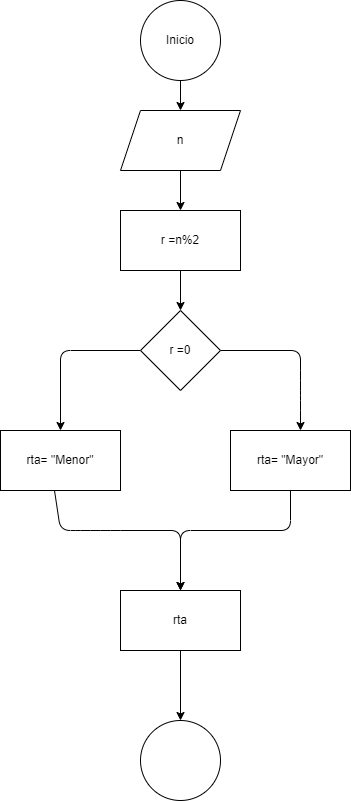

The diagram above was exported from draw.io. Its source (the exported page's mxGraphModel, read from the mxfile embedded in the PNG):
<mxGraphModel dx="746" dy="576" grid="1" gridSize="10" guides="1" tooltips="1" connect="1" arrows="1" fold="1" page="1" pageScale="1" pageWidth="850" pageHeight="1100" math="0" shadow="0">
  <root>
    <mxCell id="0" />
    <mxCell id="1" parent="0" />
    <mxCell id="4" value="" style="edgeStyle=none;html=1;" edge="1" parent="1" source="2" target="3">
      <mxGeometry relative="1" as="geometry" />
    </mxCell>
    <mxCell id="2" value="Inicio" style="ellipse;whiteSpace=wrap;html=1;" vertex="1" parent="1">
      <mxGeometry x="260" y="10" width="80" height="80" as="geometry" />
    </mxCell>
    <mxCell id="6" value="" style="edgeStyle=none;html=1;" edge="1" parent="1" source="3" target="5">
      <mxGeometry relative="1" as="geometry" />
    </mxCell>
    <mxCell id="3" value="n" style="shape=parallelogram;perimeter=parallelogramPerimeter;whiteSpace=wrap;html=1;fixedSize=1;" vertex="1" parent="1">
      <mxGeometry x="240" y="120" width="120" height="60" as="geometry" />
    </mxCell>
    <mxCell id="8" value="" style="edgeStyle=none;html=1;" edge="1" parent="1" source="5" target="7">
      <mxGeometry relative="1" as="geometry" />
    </mxCell>
    <mxCell id="5" value="r =n%2" style="whiteSpace=wrap;html=1;" vertex="1" parent="1">
      <mxGeometry x="240" y="220" width="120" height="60" as="geometry" />
    </mxCell>
    <mxCell id="10" value="" style="edgeStyle=none;html=1;" edge="1" parent="1" source="7">
      <mxGeometry relative="1" as="geometry">
        <mxPoint x="420" y="440" as="targetPoint" />
        <Array as="points">
          <mxPoint x="420" y="360" />
          <mxPoint x="420" y="390" />
          <mxPoint x="420" y="410" />
        </Array>
      </mxGeometry>
    </mxCell>
    <mxCell id="12" value="" style="edgeStyle=none;html=1;" edge="1" parent="1" source="7" target="11">
      <mxGeometry relative="1" as="geometry">
        <Array as="points">
          <mxPoint x="180" y="360" />
        </Array>
      </mxGeometry>
    </mxCell>
    <mxCell id="7" value="r =0" style="rhombus;whiteSpace=wrap;html=1;" vertex="1" parent="1">
      <mxGeometry x="260" y="320" width="80" height="80" as="geometry" />
    </mxCell>
    <mxCell id="14" value="" style="edgeStyle=none;html=1;" edge="1" parent="1" source="9">
      <mxGeometry relative="1" as="geometry">
        <mxPoint x="300" y="600" as="targetPoint" />
        <Array as="points">
          <mxPoint x="410" y="540" />
          <mxPoint x="300" y="540" />
        </Array>
      </mxGeometry>
    </mxCell>
    <mxCell id="9" value="rta= &quot;Mayor&quot;" style="whiteSpace=wrap;html=1;" vertex="1" parent="1">
      <mxGeometry x="350" y="440" width="120" height="60" as="geometry" />
    </mxCell>
    <mxCell id="11" value="rta= &quot;Menor&quot;" style="whiteSpace=wrap;html=1;" vertex="1" parent="1">
      <mxGeometry x="120" y="440" width="120" height="60" as="geometry" />
    </mxCell>
    <mxCell id="17" value="" style="edgeStyle=none;html=1;" edge="1" parent="1" source="13" target="16">
      <mxGeometry relative="1" as="geometry" />
    </mxCell>
    <mxCell id="13" value="rta" style="whiteSpace=wrap;html=1;" vertex="1" parent="1">
      <mxGeometry x="240" y="600" width="120" height="60" as="geometry" />
    </mxCell>
    <mxCell id="15" value="" style="endArrow=classic;html=1;exitX=0.45;exitY=1;exitDx=0;exitDy=0;exitPerimeter=0;entryX=0.5;entryY=0;entryDx=0;entryDy=0;" edge="1" parent="1" source="11" target="13">
      <mxGeometry width="50" height="50" relative="1" as="geometry">
        <mxPoint x="360" y="520" as="sourcePoint" />
        <mxPoint x="250" y="580" as="targetPoint" />
        <Array as="points">
          <mxPoint x="180" y="540" />
          <mxPoint x="200" y="540" />
          <mxPoint x="230" y="540" />
          <mxPoint x="300" y="540" />
        </Array>
      </mxGeometry>
    </mxCell>
    <mxCell id="16" value="" style="ellipse;whiteSpace=wrap;html=1;" vertex="1" parent="1">
      <mxGeometry x="260" y="730" width="80" height="80" as="geometry" />
    </mxCell>
  </root>
</mxGraphModel>